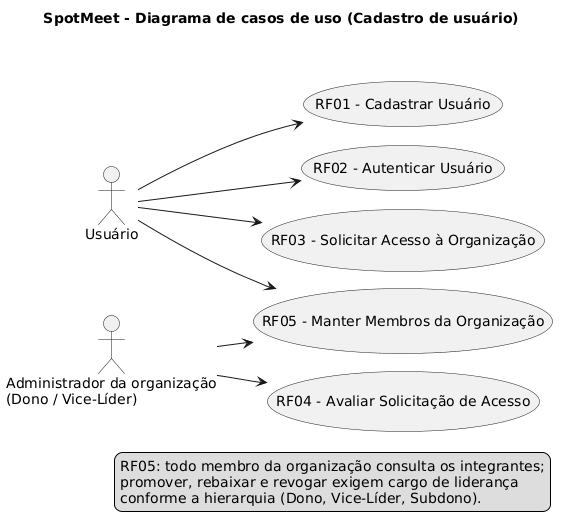

The diagram above was rendered by PlantUML. Its source (embedded in the PNG):
@startuml caso-de-uso
!pragma layout smetana
left to right direction
title
SpotMeet - Diagrama de casos de uso (Cadastro de usuário)


end title
actor "Usuário" as User
actor "Administrador da organização\n(Dono / Vice-Líder)" as Leader

usecase "RF01 - Cadastrar Usuário" as UC01
usecase "RF02 - Autenticar Usuário" as UC02
usecase "RF03 - Solicitar Acesso à Organização" as UC03
usecase "RF04 - Avaliar Solicitação de Acesso" as UC04
usecase "RF05 - Manter Membros da Organização" as UC05

User --> UC01
User --> UC02
User --> UC03
User --> UC05
Leader --> UC04
Leader --> UC05

legend right
RF05: todo membro da organização consulta os integrantes;
promover, rebaixar e revogar exigem cargo de liderança
conforme a hierarquia (Dono, Vice-Líder, Subdono).
endlegend
@enduml